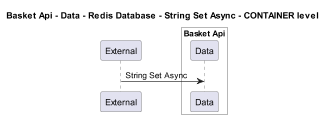

The diagram above was rendered by PlantUML. Its source (embedded in the PNG):
@startuml
!pragma layout smetana
skinparam dpi 60

title Basket Api - Data - Redis Database - String Set Async - CONTAINER level

participant "External" as C4InterFlow.SoftwareSystems.ExternalSystem

box "Basket Api" #White
    participant "Data" as dotnet.eShop.Architecture.SoftwareSystems.BasketApi.Containers.Data
end box


C4InterFlow.SoftwareSystems.ExternalSystem -> dotnet.eShop.Architecture.SoftwareSystems.BasketApi.Containers.Data : String Set Async


@enduml